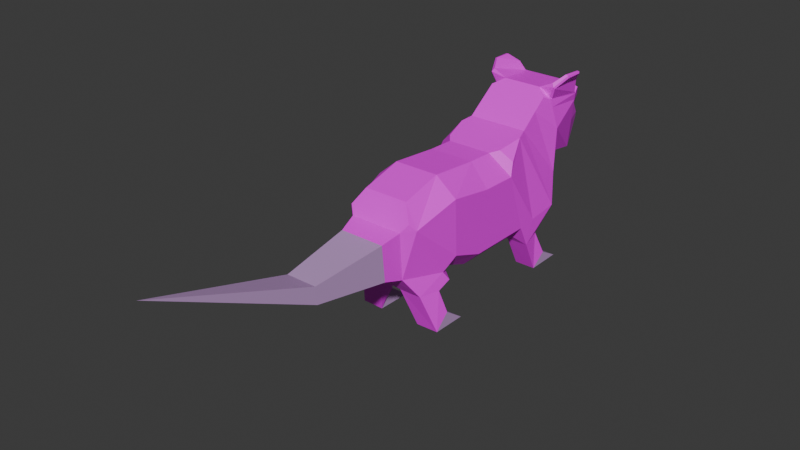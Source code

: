 # Source: Rat.blend  (saved by Blender 4.3.34; exported with 4.5.12 LTS)
import bpy
from mathutils import Matrix  # noqa: F401  (used for matrix-valued properties, if any)

bpy.ops.wm.read_factory_settings(use_empty=True)
scene = bpy.context.scene
scene.name = 'Scene'

# ---- collections
col_collection = bpy.data.collections.new('Collection'); scene.collection.children.link(col_collection)

# ---- images (referenced by path relative to the original .blend; pixels are not part of the script)
import os
ASSET_DIR = os.environ.get("B2B_ASSET_DIR", "")  # directory of the original .blend (textures are referenced by path, not embedded)
HERE = os.path.dirname(os.path.abspath(__file__))  # packed textures are extracted next to this script under _unpacked/

def load_image(name, relpath, width, height, colorspace="sRGB"):
    """Load a texture the original file referenced (path relative to the .blend, or extracted next to this script)."""
    p = next((c for c in (os.path.join(HERE, relpath), os.path.join(ASSET_DIR, relpath)) if relpath and os.path.exists(c)), "")
    if p:
        img = bpy.data.images.load(p, check_existing=True)
        img.name = name
    else:  # same state as the original file: an image datablock whose file is absent (Cycles renders it pink)
        img = bpy.data.images.new(name, width, height)
        img.source = "FILE"
        img.filepath = "//" + (relpath or name)
    img.colorspace_settings.name = colorspace
    return img
img_mur_texture_fourrure_grise_vue_dessus_du_motif_tissu_fourru = load_image('mur-texture-fourrure-grise-vue-dessus-du-motif-tissu-fourru', 'texture_rat-20250318T162755Z-001/texture_rat/mur-texture-fourrure-grise-vue-dessus-du-motif-tissu-fourrure_271326-113.jpg', 1024, 1024, 'sRGB')

# ---- materials (node trees are filled in below, after node groups)
mat_fur = bpy.data.materials.new('fur')
mat_peau = bpy.data.materials.new('peau')
mat_oeil = bpy.data.materials.new('oeil')

# ---- material node trees
mat_fur.use_nodes = True; mat_fur.node_tree.nodes.clear()
_N = mat_fur.node_tree.nodes; _L = mat_fur.node_tree.links
n0 = _N.new('ShaderNodeBsdfPrincipled'); n0.name = 'BSDF guidée'; n0.location = (10, 300)
n1 = _N.new('ShaderNodeOutputMaterial'); n1.name = 'Sortie matériau'; n1.location = (300, 300)
n2 = _N.new('ShaderNodeTexImage'); n2.name = 'Texture image'; n2.location = (-280, 260)
n2.image = img_mur_texture_fourrure_grise_vue_dessus_du_motif_tissu_fourru
_L.new(n0.outputs[0], n1.inputs[0])
_L.new(n2.outputs[0], n0.inputs[0])
n1.is_active_output = True
mat_peau.use_nodes = True; mat_peau.node_tree.nodes.clear()
_N = mat_peau.node_tree.nodes; _L = mat_peau.node_tree.links
n0 = _N.new('ShaderNodeBsdfPrincipled'); n0.name = 'BSDF guidée'; n0.location = (10, 300)
n0.inputs[0].default_value = (0.5261, 0.3102, 0.6103, 1.0)
n1 = _N.new('ShaderNodeOutputMaterial'); n1.name = 'Sortie matériau'; n1.location = (300, 300)
_L.new(n0.outputs[0], n1.inputs[0])
n1.is_active_output = True
mat_oeil.use_nodes = True; mat_oeil.node_tree.nodes.clear()
_N = mat_oeil.node_tree.nodes; _L = mat_oeil.node_tree.links
n0 = _N.new('ShaderNodeBsdfPrincipled'); n0.name = 'BSDF guidée'; n0.location = (10, 300)
n0.inputs[0].default_value = (0.0, 0.0, 0.0, 1.0)
n1 = _N.new('ShaderNodeOutputMaterial'); n1.name = 'Sortie matériau'; n1.location = (300, 300)
_L.new(n0.outputs[0], n1.inputs[0])
n1.is_active_output = True

# ---- world
world_world = bpy.data.worlds.new('World'); scene.world = world_world
world_world.use_nodes = True; world_world.node_tree.nodes.clear()
_N = world_world.node_tree.nodes; _L = world_world.node_tree.links
n0 = _N.new('ShaderNodeOutputWorld'); n0.name = 'World Output'; n0.location = (300, 300)
n1 = _N.new('ShaderNodeBackground'); n1.name = 'Background'; n1.location = (10, 300)
n1.inputs[0].default_value = (0.05088, 0.05088, 0.05088, 1.0)
_L.new(n1.outputs[0], n0.inputs[0])
n0.is_active_output = True
world_world.color = (0.05088, 0.05088, 0.05088)
world_world.sun_shadow_jitter_overblur = 0.0

# ---- meshes
me_cube = bpy.data.meshes.new('Cube')
me_cube.from_pydata([(-0.04233, 0.2323, 0.1799), (-0.07459, 0.2009, 0.1072), (-0.07078, 0.1895, 0.02416), (-0.07078, 0.2232, 0.004897), (-0.0362, 0.3002, 0.1663), (-0.07078, 0.1637, 0.004574), (-0.07078, -0.06713, 0.03002), (-0.07078, -0.03252, 0.005449), (-0.07078, -0.09095, 0.006211), (-0.02536, -0.2918, 0.1288), (-0.02536, -0.2948, 0.1583), (0.0, 0.2323, 0.1799), (-0.01583, 0.1761, 0.0937), (-0.03656, 0.1895, 0.02416), (0.0, 0.2807, 0.2876), (-0.03656, 0.2232, 0.004897), (0.0, 0.3002, 0.1663), (-0.03656, 0.1637, 0.004574), (0.0, 0.128, 0.07074), (0.0, 0.004462, 0.07176), (0.0, -0.04644, 0.0911), (-0.03472, -0.06838, 0.03031), (-0.03472, -0.03377, 0.005734), (-0.03472, -0.0922, 0.006495), (0.0, -0.2918, 0.1288), (0.0, -0.5545, 0.2472), (0.0, -0.2948, 0.1583), (0.0, -0.1218, 0.2204), (0.0, -0.05458, 0.2382), (0.0, 0.02889, 0.2306), (0.0, 0.0733, 0.2292), (0.0, 0.2105, 0.2947), (-0.04963, 0.1461, 0.2454), (0.0, 0.1461, 0.2454), (-0.06065, 0.2215, 0.1546), (-0.04912, 0.1754, 0.2679), (0.0, 0.1574, 0.09352), (0.0, 0.1754, 0.2679), (-0.06375, 0.1733, 0.06369), (-0.07098, 0.138, 0.0578), (-0.03431, 0.1657, 0.07216), (-0.03548, 0.1377, 0.05765), (-0.06349, -0.07835, 0.06832), (-0.05488, -0.1119, 0.06904), (-0.01787, -0.07835, 0.06832), (-0.01813, -0.1119, 0.06904), (0.0, -0.1131, 0.07155), (-0.04093, 0.2807, 0.2876), (-0.05227, 0.2918, 0.2767), (-0.03984, 0.3106, 0.2507), (-0.03203, 0.2105, 0.2947), (-0.04873, 0.1975, 0.2848), (-0.02704, 0.3236, 0.2397), (-0.06081, -0.1273, 0.1847), (-0.03689, -0.1218, 0.2204), (-0.05279, -0.1356, 0.1952), (-0.07078, -0.05273, 0.2091), (-0.03689, -0.05458, 0.2382), (-0.03689, 0.02889, 0.2306), (-0.07078, 0.02368, 0.1967), (-0.03689, 0.0733, 0.2292), (-0.07078, 0.08509, 0.1951), (-0.04722, 0.08665, 0.2322), (-0.06623, 0.09495, 0.2154), (-0.05505, 0.1274, 0.2413), (-0.07078, 0.1197, 0.09489), (-0.0466, 0.128, 0.07074), (-0.07252, 0.1495, 0.09999), (-0.07078, 0.008165, 0.09583), (-0.0466, 0.004462, 0.07176), (-0.0466, -0.04644, 0.0911), (-0.07078, -0.04779, 0.1164), (-0.06317, -0.069, 0.09532), (-0.06729, -0.05868, 0.08039), (-0.06494, 0.2322, 0.3162), (-0.04774, 0.2926, 0.2516), (-0.0498, 0.2758, 0.3023), (-0.04141, 0.2962, 0.234), (-0.0654, 0.2644, 0.3142), (-0.05495, 0.2113, 0.3057), (-0.04537, 0.2918, 0.2187), (-0.06153, 0.223, 0.229), (-0.02233, 0.3304, 0.2387), (-0.03982, 0.3135, 0.2553), (0.0, 0.3319, 0.2389), (-0.05199, 0.2857, 0.2566), (-0.05449, 0.2162, 0.2645), (-0.05518, 0.2793, 0.297), (-0.05718, 0.2773, 0.2953), (-0.05249, 0.283, 0.2737), (-0.05442, 0.2802, 0.2715), (-0.05406, 0.2838, 0.2685), (-0.05392, 0.2857, 0.2727), (-0.05191, 0.2171, 0.2778), (-0.04936, 0.2132, 0.2802), (-0.05129, 0.2111, 0.2792), (-0.05232, 0.2141, 0.2755), (-0.05988, 0.2112, 0.2971), (-0.05838, 0.2089, 0.2999), (-0.06945, 0.2338, 0.3107), (-0.06852, 0.2331, 0.3146), (-0.07022, 0.2632, 0.311), (-0.06925, 0.2644, 0.3139), (-0.00632, 0.3695, 0.1924), (-0.007662, 0.3679, 0.191), (0.0, 0.3722, 0.1925), (-4.075e-10, 0.3712, 0.1912), (0.0, 0.372, 0.2007), (7.312e-10, 0.3727, 0.199), (-0.006513, 0.3702, 0.1987), (-0.007874, 0.369, 0.2004), (-0.04149, -0.1358, 0.1033), (-0.03685, -0.168, 0.1123), (-0.03685, -0.174, 0.1731), (-0.04352, -0.1436, 0.1822), (-0.002291, -0.1367, 0.1036), (0.0, -0.168, 0.1123), (0.0, -0.1367, 0.1036), (0.0, -0.174, 0.1731), (0.0, -0.1436, 0.1822)], [], [(3, 15, 17, 5), (2, 13, 15, 3), (114, 119, 27, 54, 55), (32, 1, 67, 65, 61, 63, 64), (115, 45, 46, 117), (48, 83, 85, 91, 92), (112, 116, 24, 9), (6, 21, 22, 7), (68, 71, 56, 59), (38, 40, 13, 2), (25, 26, 10), (42, 44, 21, 6), (103, 109, 108, 105), (10, 26, 118, 113), (70, 20, 44, 42, 73), (4, 16, 11, 0), (9, 24, 25), (7, 22, 23, 8), (34, 36, 12, 1), (76, 87, 102, 78), (10, 113, 112, 9), (1, 38, 39, 67), (95, 51, 50, 94), (60, 30, 33, 32, 64, 62), (50, 31, 14, 47), (82, 47, 14, 84), (34, 1, 32, 35), (38, 2, 5, 39), (3, 5, 2), (58, 29, 30, 60), (57, 28, 29, 58), (69, 19, 20, 70), (42, 6, 8, 43), (7, 8, 6), (54, 27, 28, 57), (53, 111, 114, 55), (25, 10, 9), (35, 37, 31, 50, 51), (32, 33, 37, 35), (0, 11, 36, 34), (39, 41, 18, 66), (1, 12, 40, 38), (5, 17, 41, 39), (15, 13, 17), (40, 41, 17, 13), (41, 40, 12, 18), (12, 36, 18), (8, 23, 45, 43), (73, 42, 43, 111, 72), (22, 21, 23), (44, 45, 23, 21), (44, 20, 46, 45), (85, 86, 96, 93, 90, 91), (74, 100, 98, 79), (88, 97, 99, 101), (104, 106, 16, 4), (47, 76, 79, 50), (96, 86, 35, 51, 95), (53, 55, 54), (65, 68, 59, 61), (59, 58, 60, 61), (53, 54, 57, 56), (56, 57, 58, 59), (56, 71, 72, 111, 53), (62, 64, 63), (60, 62, 63, 61), (65, 67, 39, 66), (70, 73, 72, 71), (65, 66, 69, 68), (68, 69, 70, 71), (66, 18, 19, 69), (76, 78, 74, 79), (47, 48, 92, 89), (77, 75, 49, 52), (74, 78, 102, 100), (97, 88, 90, 93), (4, 0, 81, 80), (110, 82, 84, 107), (80, 77, 52, 82), (0, 34, 35, 86, 81), (98, 94, 50, 79), (47, 82, 83, 48), (82, 110, 80), (85, 80, 81, 86), (89, 92, 91, 90), (93, 96, 95, 94), (89, 90, 88, 87), (98, 97, 93, 94), (97, 98, 100, 99), (99, 100, 102, 101), (101, 102, 87, 88), (87, 76, 47, 89), (83, 49, 75, 85), (82, 52, 49, 83), (85, 75, 77, 80), (104, 103, 105, 106), (103, 104, 110, 109), (107, 108, 109, 110), (110, 104, 4, 80), (115, 117, 116), (114, 113, 118, 119), (115, 116, 112, 111), (113, 114, 111, 112), (43, 45, 115, 111)])
me_cube.polygons.foreach_set('material_index', [1, 1, 0, 0, 0, 0, 1, 1, 0, 0, 1, 0, 1, 1, 0, 0, 1, 1, 0, 0, 1, 0, 0, 0, 0, 0, 0, 0, 1, 0, 0, 0, 0, 1, 0, 0, 1, 0, 0, 0, 0, 0, 0, 1, 0, 0, 0, 0, 0, 1, 0, 0, 0, 0, 0, 0, 0, 0, 0, 0, 0, 0, 0, 0, 0, 0, 0, 0, 0, 0, 0, 0, 0, 2, 0, 0, 0, 0, 0, 0, 0, 0, 0, 0, 0, 0, 0, 0, 0, 0, 0, 0, 0, 0, 0, 1, 1, 1, 0, 0, 0, 0, 0, 0])
_uv = me_cube.uv_layers.new(name='UVMap')
_uv.uv.foreach_set('vector', [0.2662, 0.5782, 0.2822, 0.5785, 0.2822, 0.5394, 0.2661, 0.5391, 0.3347, 0.08385, 0.3187, 0.08385, 0.3178, 0.1073, 0.3338, 0.1073, 0.4075, 0.8244, 0.4076, 7.15e-09, 0.1717, -3.406e-08, 0.1717, 0.6987, 0.3257, 1.0, 0.1846, 0.05514, 0.1717, 1.0, 0.3519, 0.8206, 0.4574, 0.7211, 0.4569, 0.06387, 0.3982, -4.034e-08, 0.2544, -4.819e-08, 0.1686, 0.1151, 0.1717, 1.0, 0.3504, 0.711, 0.1925, 0.08398, 0.1717, 0.2519, 0.3428, 1.0, 0.3428, 0.1018, 0.2441, 0.01909, 0.2077, 0.06913, 0.1832, 0.8104, 0.3402, 0.8104, 0.3402, 0.0, 0.2321, 0.0, 0.3111, 0.6812, 0.3113, 0.6421, 0.2996, 0.6401, 0.2994, 0.6791, 0.5562, 1.0, 0.554, 0.2451, 0.2255, -3.683e-08, 0.1717, 1.0, 0.498, 0.2533, 0.1717, -5.799e-09, 0.1717, 0.9218, 0.5547, 1.0, 0.2312, -1.548e-07, 0.1717, 0.9806, 0.2312, 1.0, 0.1717, 0.1393, 0.1717, 1.0, 0.3815, 0.6806, 0.3848, 1.368e-08, 0.3026, 0.289, 0.3025, 0.2853, 0.2994, 0.2864, 0.2996, 0.2903, 0.2337, 1.0, 0.3445, 1.0, 0.3445, 0.1897, 0.1835, 0.1896, 0.3371, 0.6943, 0.3371, -3.09e-09, 0.1717, 0.2592, 0.1717, 0.9388, 0.2689, 1.0, 0.4466, 0.5079, 0.4466, 4.469e-08, 0.1717, -3.445e-09, 0.1717, 0.594, 0.2345, 0.4406, 0.2602, 0.4406, 0.2602, 0.0, 0.2661, 0.4095, 0.283, 0.409, 0.2829, 0.3702, 0.266, 0.3708, 0.1183, 0.02412, 0.1717, 1.0, 0.2017, 0.7715, 0.2639, 0.1189, 0.1717, 1.0, 0.2759, 0.906, 0.1846, 0.09203, 0.1717, 0.133, 0.2987, 1.0, 0.2987, 0.2054, 0.1854, 0.1878, 0.2437, 0.9904, 0.3473, -1.876e-07, 0.1717, 0.4509, 0.1748, 1.0, 0.3473, 0.783, 0.216, 0.6237, 0.4499, 1.0, 0.4499, -3.391e-07, 0.2058, 0.4848, 0.1717, 0.33, 0.1717, 1.0, 0.555, 1.0, 0.555, 0.0985, 0.4567, -5.964e-08, 0.242, 0.1423, 0.4696, 2.111e-07, 0.1717, 2.111e-07, 0.1717, 1.0, 0.5523, 1.0, 0.3762, 0.9779, 0.5461, -2.521e-08, 0.1717, 0.01493, 0.1717, 1.0, 0.1391, 0.8138, 0.2669, 1.0, 0.3029, 2.446e-08, 0.1717, 3.625e-08, 0.1717, 0.3237, 0.1717, 1.0, 0.4435, 0.9498, 0.484, -6.479e-08, 0.1717, 0.1696, 0.1731, 0.2341, 0.1785, 0.2054, 0.1717, 7.509e-15, 0.1717, 1.0, 0.5126, 1.0, 0.5126, -4.129e-08, 0.4606, 0.0, 0.1717, 0.0, 0.1717, 1.0, 0.4606, 1.0, 0.5024, 1.0, 0.5024, 8.229e-08, 0.1717, 2.437e-08, 0.1717, 1.0, 0.1717, 0.3661, 0.1865, 0.9511, 0.4382, 1.0, 0.4382, 3.465e-08, 0.1782, 0.4468, 0.1799, 0.5101, 0.1866, 0.4834, 0.1717, 1.0, 0.5201, 1.0, 0.5201, 0.0, 0.1717, 0.0, 0.1717, 0.02392, 0.1356, 1.026, 0.3296, 0.2274, 0.2729, 2.483e-07, 0.1717, 7.743e-09, 0.2009, 0.6256, 0.2201, 0.6379, 0.4263, 1.0, 0.4263, 9.356e-08, 0.1717, 4.897e-08, 0.1717, 0.6522, 0.2659, 0.9921, 0.1717, -7.506e-08, 0.1717, 1.0, 0.3821, 1.0, 0.3821, 0.01036, 0.4234, 0.01705, 0.194, 0.04199, 0.1717, 1.0, 0.5236, 0.2306, 0.1717, 0.0, 0.1717, 0.4999, 0.2366, 1.0, 0.2367, 0.3437, 0.1717, 2.2e-08, 0.1717, 1.0, 0.3011, 0.8195, 0.3669, 0.3647, 0.1734, 1.0, 0.5534, 0.9995, 0.5659, 1.162e-08, 0.1717, 4.726e-08, 0.3213, 0.3944, 0.3127, 0.3609, 0.2995, 0.3542, 0.4212, 0.1863, 0.1717, -4.036e-08, 0.1717, 0.8945, 0.4235, 1.0, 0.402, 0.5486, 0.3434, 0.06333, 0.1717, -3.521e-07, 0.1717, 1.0, 0.2512, 5.636e-08, 0.1717, 0.4453, 0.2512, 1.0, 0.1717, 1.0, 0.4173, 0.7814, 0.423, 2.11e-08, 0.1717, 0.2158, 0.2137, 1.0, 0.2651, 0.782, 0.2837, 0.3843, 0.1864, 0.04742, 0.1717, 0.8597, 0.2994, 0.624, 0.3068, 0.5863, 0.2994, 0.5606, 0.4439, 0.3151, 0.1717, 7.183e-08, 0.1717, 1.0, 0.4286, 0.9357, 0.2707, 0.455, 0.1717, -4.374e-08, 0.1717, 1.0, 0.25, 0.9431, 0.2272, 1.0, 0.2272, 0.04474, 0.1856, 0.008881, 0.1751, 0.04704, 0.1719, 0.9153, 0.1821, 0.9661, 0.2177, 0.08092, 0.1717, 4.987e-07, 0.1717, 1.0, 0.2457, 0.9534, 0.2597, 0.09949, 0.2618, 0.1713, 0.2654, 0.1468, 0.2647, 0.115, 0.235, 0.06097, 0.1717, 0.01212, 0.1717, 0.9621, 0.47, 1.0, 0.1717, 1.0, 0.237, 0.9403, 0.2706, 0.04201, 0.1717, 2.101e-07, 0.2269, 0.9342, 0.3018, 1.0, 0.3018, 3.908e-07, 0.1717, 0.5159, 0.2025, 0.8539, 0.1717, 1.0, 0.3207, 0.7438, 0.1717, -3.404e-07, 0.4279, 1.0, 0.4279, 1.414e-08, 0.1717, 0.1358, 0.1744, 0.6864, 0.3931, -3.351e-09, 0.1717, 0.08741, 0.1724, 0.8106, 0.3931, 1.0, 0.1717, 1.0, 0.3305, 0.9421, 0.3432, 0.07296, 0.1717, -3.934e-08, 0.3242, 0.005207, 0.1717, 6.922e-08, 0.1717, 1.0, 0.3366, 0.9236, 0.4984, 1.06e-09, 0.226, 9.469e-08, 0.1717, 0.2435, 0.2181, 0.9645, 0.456, 0.7881, 0.3497, 1.0, 0.3497, 2.726e-07, 0.1717, 0.7175, 0.3239, -3.51e-07, 0.1943, 0.2936, 0.1717, 0.8525, 0.3239, 1.0, 0.5052, 0.3051, 0.1717, 0.0, 0.1785, 0.9128, 0.5052, 1.0, 0.1717, 1.0, 0.5361, 0.6234, 0.5371, 0.2022, 0.1717, 2.675e-08, 0.1718, 0.9328, 0.2499, 1.0, 0.2499, -3.331e-08, 0.1717, 0.03021, 0.1717, 1.0, 0.3561, 0.9275, 0.3538, 0.01604, 0.1717, -5.347e-09, 0.1717, 1.0, 0.4193, 1.0, 0.4193, -2.449e-08, 0.1717, -2.449e-08, 0.1717, 1.0, 0.2619, 0.8176, 0.2481, 0.3188, 0.1717, 2.173e-07, 0.1717, -8.491e-07, 0.1717, 1.0, 0.3266, 0.8293, 0.353, 0.6494, 0.1717, 0.9704, 0.4064, 1.0, 0.3277, 0.4012, 0.16, -0.0766, 0.1759, 0.004893, 0.1717, 1.0, 0.183, 0.9998, 0.2005, 0.03344, 0.2618, 0.1713, 0.2597, 0.09949, 0.2523, 0.09711, 0.2558, 0.1652, 0.3369, 1.0, 0.3289, 0.2151, 0.1753, 1.128e-07, 0.1717, 0.8251, 0.2576, 0.9311, 0.409, 4.216e-08, 0.1717, 0.07178, 0.1717, 0.9829, 0.1717, 1.0, 0.2457, 0.821, 0.1983, 0.1635, 0.1717, 0.0, 0.2237, 0.7951, 0.2942, 0.926, 0.3341, 4.496e-08, 0.1717, 0.2176, 0.1889, 0.4772, 0.1974, 0.8997, 0.49, 0.8296, 0.49, 4.225e-08, 0.1717, 0.6885, 0.1717, -2.289e-08, 0.1717, 1.0, 0.262, 0.5752, 0.2967, 0.1041, 0.1717, 0.4844, 0.2659, 0.9878, 0.2676, 3.109e-07, 0.1717, 0.8826, 0.3034, 1.0, 0.3034, 0.1004, 0.1783, 1.426e-07, 0.2136, 0.3761, 0.1717, 1.0, 0.4847, 0.9051, 0.4847, -3.694e-06, 0.2558, 0.1652, 0.256, 0.168, 0.2564, 0.1693, 0.2563, 0.1692, 0.1717, 0.9754, 0.2663, 1.0, 0.2496, 0.01943, 0.1717, 2.592e-07, 0.2619, 0.175, 0.2618, 0.1713, 0.2558, 0.1652, 0.2563, 0.1692, 0.1736, 0.932, 0.2154, 1.0, 0.2154, 0.001572, 0.1717, 1.5e-06, 0.2252, 0.06207, 0.2005, 0.03344, 0.183, 0.9998, 0.2088, 0.964, 0.2146, -2.07e-08, 0.1717, 0.01874, 0.1724, 1.0, 0.2146, 0.9204, 0.5108, 0.4114, 0.4997, 0.02008, 0.1717, -3.43e-07, 0.1717, 0.8492, 0.1717, 1.0, 0.2164, 0.9159, 0.2164, 0.2672, 0.1717, 0.0, 0.1717, 1.0, 0.219, 0.717, 0.2336, 2.259e-07, 0.1717, 0.02985, 0.3177, -4.244e-07, 0.212, 0.218, 0.1717, 0.7191, 0.3177, 1.0, 0.235, 0.06097, 0.2234, 0.04002, 0.1717, -3.665e-07, 0.1717, 0.01212, 0.1955, 0.9998, 0.201, 0.9871, 0.1701, 0.9878, 0.1749, 1.0, 0.2995, 0.2858, 0.2994, 0.2864, 0.3025, 0.2853, 0.3029, 0.2845, 0.1701, 0.9878, 0.201, 0.9871, 0.3319, 0.1859, 0.1717, 1.84e-07, 0.2029, 0.04174, 0.199, 0.0365, 0.1228, -0.06548, 0.3777, 8.718e-08, 0.1717, 0.1531, 0.1718, 0.9999, 0.3777, 1.0, 0.3935, 0.05499, 0.1717, 2.175e-08, 0.1717, 0.8884, 0.4003, 1.0, 0.4318, 0.02936, 0.1717, 0.0, 0.1717, 1.0, 0.4304, 0.8007, 0.4184, 1.0, 0.4184, 0.3303, 0.1992, 0.04159, 0.2032, 0.7559])
me_cube.materials.append(mat_fur)
me_cube.materials.append(mat_peau)
me_cube.materials.append(mat_oeil)
me_cube.use_mirror_vertex_groups = False
me_cube.update()

# ---- objects
ob_cube = bpy.data.objects.new('Cube', me_cube)

# ---- transforms, parenting, visibility, modifiers, constraints
ob_cube.location = (0.0, 0.0, 0.0)
ob_cube.lock_rotations_4d = False
ob_cube.empty_display_type = 'ARROWS'
ob_cube.lineart.crease_threshold = 0.0
_m = ob_cube.modifiers.new('Miroir', 'MIRROR')
_m.use_clip = True

# ---- collection membership
col_collection.objects.link(ob_cube)

# ---- scene / render settings (as saved in the file)
scene.frame_start = 1; scene.frame_end = 250; scene.frame_set(1)
scene.render.engine = 'BLENDER_EEVEE_NEXT'
bpy.context.view_layer.update()

# ---- added for rendering (the .blend has no active camera and no usable light): camera, sun
cam_auto = bpy.data.cameras.new('AutoCamera')
cam_auto.lens = 50.0
cam_auto.sensor_width = 36.0
cam_auto.clip_end = 1000.0
ob_auto_camera = bpy.data.objects.new('AutoCamera', cam_auto)
scene.collection.objects.link(ob_auto_camera)
ob_auto_camera.location = (0.915509, -1.18955, 0.892812)
ob_auto_camera.rotation_euler = (1.09748, -7.21219e-08, 0.694738)
scene.camera = ob_auto_camera
light_auto_sun = bpy.data.lights.new('AutoSun', 'SUN')
light_auto_sun.energy = 3.0
light_auto_sun.angle = 0.0523599
ob_auto_sun = bpy.data.objects.new('AutoSun', light_auto_sun)
scene.collection.objects.link(ob_auto_sun)
ob_auto_sun.rotation_euler = (0.872665, 0.174533, 0.523599)
bpy.context.view_layer.update()
